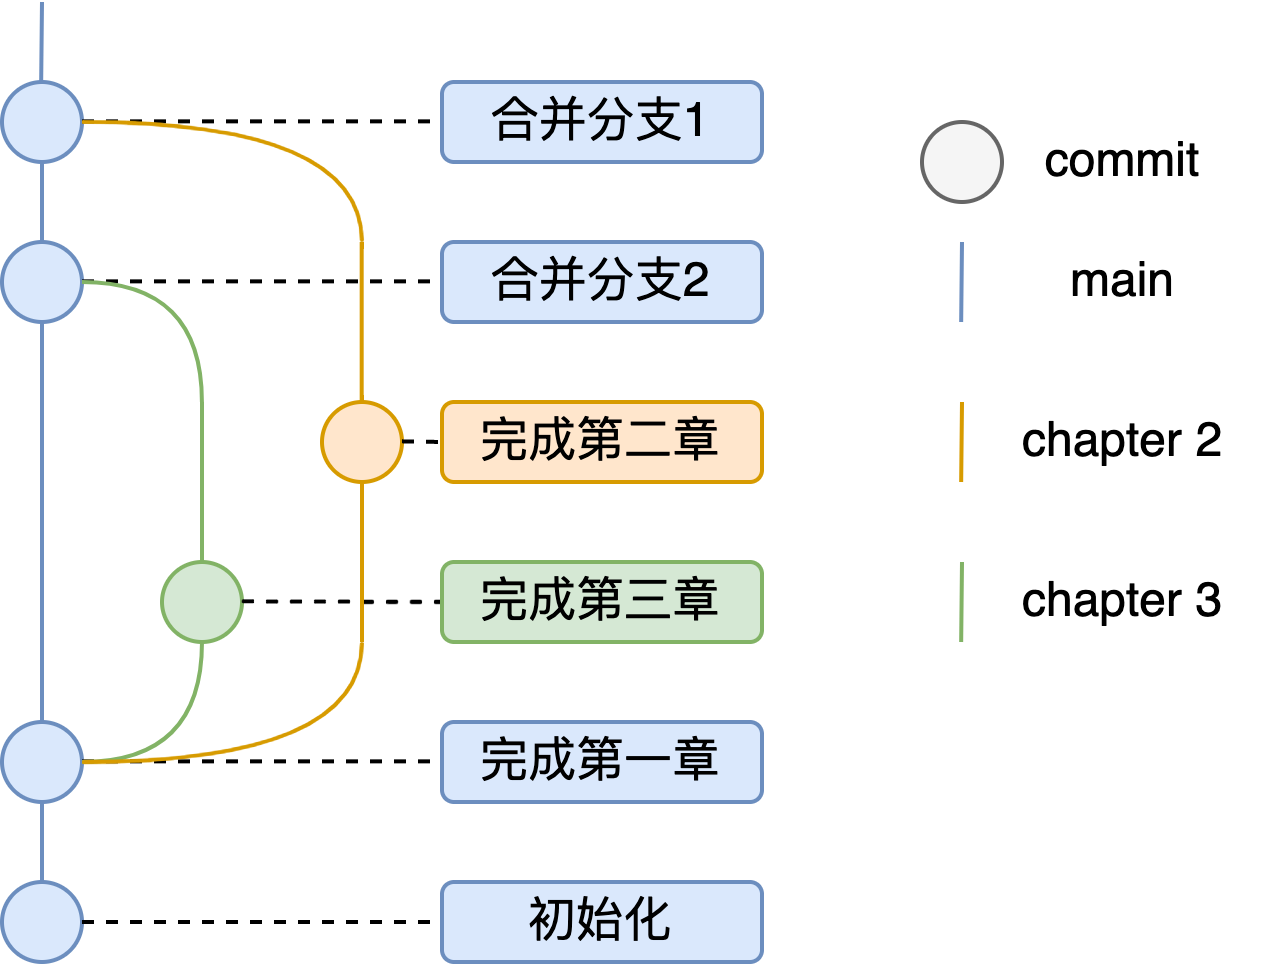

The diagram above was exported from draw.io. Its source (the exported page's mxGraphModel, read from the mxfile embedded in the PNG):
<mxGraphModel dx="584" dy="487" grid="1" gridSize="10" guides="1" tooltips="1" connect="1" arrows="1" fold="1" page="1" pageScale="1" pageWidth="850" pageHeight="1100" math="0" shadow="0">
  <root>
    <mxCell id="0" />
    <mxCell id="1" parent="0" />
    <mxCell id="2" value="" style="ellipse;whiteSpace=wrap;html=1;aspect=fixed;fillColor=#dae8fc;strokeColor=#6c8ebf;" vertex="1" parent="1">
      <mxGeometry x="350" y="590" width="20" height="20" as="geometry" />
    </mxCell>
    <mxCell id="4" value="" style="ellipse;whiteSpace=wrap;html=1;aspect=fixed;fillColor=#dae8fc;strokeColor=#6c8ebf;" vertex="1" parent="1">
      <mxGeometry x="350" y="550" width="20" height="20" as="geometry" />
    </mxCell>
    <mxCell id="6" value="" style="endArrow=none;dashed=1;html=1;" edge="1" parent="1">
      <mxGeometry width="50" height="50" relative="1" as="geometry">
        <mxPoint x="370" y="600" as="sourcePoint" />
        <mxPoint x="460" y="600" as="targetPoint" />
      </mxGeometry>
    </mxCell>
    <mxCell id="7" value="初始化" style="rounded=1;whiteSpace=wrap;html=1;fillColor=#dae8fc;strokeColor=#6c8ebf;" vertex="1" parent="1">
      <mxGeometry x="460" y="590" width="80" height="20" as="geometry" />
    </mxCell>
    <mxCell id="8" value="" style="endArrow=none;dashed=1;html=1;" edge="1" parent="1">
      <mxGeometry width="50" height="50" relative="1" as="geometry">
        <mxPoint x="370" y="559.8399999999999" as="sourcePoint" />
        <mxPoint x="460" y="559.8399999999999" as="targetPoint" />
      </mxGeometry>
    </mxCell>
    <mxCell id="9" value="完成第一章" style="rounded=1;whiteSpace=wrap;html=1;fillColor=#dae8fc;strokeColor=#6c8ebf;" vertex="1" parent="1">
      <mxGeometry x="460" y="550" width="80" height="20" as="geometry" />
    </mxCell>
    <mxCell id="10" value="" style="endArrow=none;html=1;entryX=0.5;entryY=1;entryDx=0;entryDy=0;fillColor=#dae8fc;strokeColor=#6c8ebf;" edge="1" parent="1" target="4">
      <mxGeometry width="50" height="50" relative="1" as="geometry">
        <mxPoint x="360" y="590" as="sourcePoint" />
        <mxPoint x="410" y="540" as="targetPoint" />
      </mxGeometry>
    </mxCell>
    <mxCell id="11" value="" style="endArrow=none;html=1;fillColor=#dae8fc;strokeColor=#6c8ebf;" edge="1" parent="1">
      <mxGeometry width="50" height="50" relative="1" as="geometry">
        <mxPoint x="360" y="550" as="sourcePoint" />
        <mxPoint x="360" y="450" as="targetPoint" />
      </mxGeometry>
    </mxCell>
    <mxCell id="12" value="" style="ellipse;whiteSpace=wrap;html=1;aspect=fixed;fillColor=#ffe6cc;strokeColor=#d79b00;" vertex="1" parent="1">
      <mxGeometry x="430" y="470" width="20" height="20" as="geometry" />
    </mxCell>
    <mxCell id="13" value="" style="ellipse;whiteSpace=wrap;html=1;aspect=fixed;fillColor=#d5e8d4;strokeColor=#82b366;" vertex="1" parent="1">
      <mxGeometry x="390" y="510" width="20" height="20" as="geometry" />
    </mxCell>
    <mxCell id="14" value="" style="edgeStyle=orthogonalEdgeStyle;endArrow=none;html=1;rounded=0;endSize=8;startSize=8;entryX=0.5;entryY=1;entryDx=0;entryDy=0;endFill=0;fillColor=#d5e8d4;strokeColor=#82b366;curved=1;" edge="1" parent="1" target="13">
      <mxGeometry width="50" height="50" relative="1" as="geometry">
        <mxPoint x="370" y="560" as="sourcePoint" />
        <mxPoint x="420" y="510" as="targetPoint" />
      </mxGeometry>
    </mxCell>
    <mxCell id="15" value="" style="edgeStyle=orthogonalEdgeStyle;endArrow=none;html=1;rounded=0;endSize=8;startSize=8;endFill=0;fillColor=#ffe6cc;strokeColor=#d79b00;curved=1;exitX=1;exitY=0.5;exitDx=0;exitDy=0;" edge="1" parent="1" source="4">
      <mxGeometry width="50" height="50" relative="1" as="geometry">
        <mxPoint x="410" y="519.9999999999999" as="sourcePoint" />
        <mxPoint x="440" y="530" as="targetPoint" />
      </mxGeometry>
    </mxCell>
    <mxCell id="16" value="" style="endArrow=none;dashed=1;html=1;" edge="1" parent="1">
      <mxGeometry width="50" height="50" relative="1" as="geometry">
        <mxPoint x="410" y="519.84" as="sourcePoint" />
        <mxPoint x="460" y="520" as="targetPoint" />
      </mxGeometry>
    </mxCell>
    <mxCell id="17" value="" style="endArrow=none;dashed=1;html=1;" edge="1" parent="1">
      <mxGeometry width="50" height="50" relative="1" as="geometry">
        <mxPoint x="450" y="479.84000000000003" as="sourcePoint" />
        <mxPoint x="460" y="480" as="targetPoint" />
      </mxGeometry>
    </mxCell>
    <mxCell id="18" value="完成第三章" style="rounded=1;whiteSpace=wrap;html=1;fillColor=#d5e8d4;strokeColor=#82b366;" vertex="1" parent="1">
      <mxGeometry x="460" y="510" width="80" height="20" as="geometry" />
    </mxCell>
    <mxCell id="19" value="完成第二章" style="rounded=1;whiteSpace=wrap;html=1;fillColor=#ffe6cc;strokeColor=#d79b00;" vertex="1" parent="1">
      <mxGeometry x="460" y="470" width="80" height="20" as="geometry" />
    </mxCell>
    <mxCell id="22" value="" style="ellipse;whiteSpace=wrap;html=1;aspect=fixed;fillColor=#dae8fc;strokeColor=#6c8ebf;" vertex="1" parent="1">
      <mxGeometry x="350" y="430" width="20" height="20" as="geometry" />
    </mxCell>
    <mxCell id="23" value="" style="endArrow=none;html=1;curved=1;entryX=0.5;entryY=1;entryDx=0;entryDy=0;fillColor=#ffe6cc;strokeColor=#d79b00;" edge="1" parent="1" target="12">
      <mxGeometry width="50" height="50" relative="1" as="geometry">
        <mxPoint x="440" y="530" as="sourcePoint" />
        <mxPoint x="490" y="470" as="targetPoint" />
      </mxGeometry>
    </mxCell>
    <mxCell id="24" value="" style="endArrow=none;html=1;curved=1;fillColor=#d5e8d4;strokeColor=#82b366;" edge="1" parent="1">
      <mxGeometry width="50" height="50" relative="1" as="geometry">
        <mxPoint x="400" y="510" as="sourcePoint" />
        <mxPoint x="400" y="470" as="targetPoint" />
      </mxGeometry>
    </mxCell>
    <mxCell id="26" value="" style="endArrow=none;dashed=1;html=1;" edge="1" parent="1">
      <mxGeometry width="50" height="50" relative="1" as="geometry">
        <mxPoint x="370" y="439.84000000000003" as="sourcePoint" />
        <mxPoint x="460" y="439.84000000000003" as="targetPoint" />
      </mxGeometry>
    </mxCell>
    <mxCell id="25" value="" style="edgeStyle=orthogonalEdgeStyle;endArrow=none;html=1;rounded=0;endSize=8;startSize=8;entryX=1;entryY=0.5;entryDx=0;entryDy=0;endFill=0;fillColor=#d5e8d4;strokeColor=#82b366;curved=1;" edge="1" parent="1" target="22">
      <mxGeometry width="50" height="50" relative="1" as="geometry">
        <mxPoint x="399.98" y="469.9999999999999" as="sourcePoint" />
        <mxPoint x="429.98" y="439.9999999999999" as="targetPoint" />
        <Array as="points">
          <mxPoint x="400" y="440" />
        </Array>
      </mxGeometry>
    </mxCell>
    <mxCell id="27" value="合并分支2" style="rounded=1;whiteSpace=wrap;html=1;fillColor=#dae8fc;strokeColor=#6c8ebf;" vertex="1" parent="1">
      <mxGeometry x="460" y="430" width="80" height="20" as="geometry" />
    </mxCell>
    <mxCell id="28" value="" style="ellipse;whiteSpace=wrap;html=1;aspect=fixed;fillColor=#dae8fc;strokeColor=#6c8ebf;" vertex="1" parent="1">
      <mxGeometry x="350" y="390" width="20" height="20" as="geometry" />
    </mxCell>
    <mxCell id="29" value="" style="endArrow=none;html=1;entryX=0.5;entryY=1;entryDx=0;entryDy=0;fillColor=#dae8fc;strokeColor=#6c8ebf;" edge="1" parent="1" target="28">
      <mxGeometry width="50" height="50" relative="1" as="geometry">
        <mxPoint x="360" y="429.9999999999999" as="sourcePoint" />
        <mxPoint x="410" y="380" as="targetPoint" />
      </mxGeometry>
    </mxCell>
    <mxCell id="30" value="" style="endArrow=none;html=1;curved=1;entryX=0.5;entryY=1;entryDx=0;entryDy=0;fillColor=#ffe6cc;strokeColor=#d79b00;" edge="1" parent="1">
      <mxGeometry width="50" height="50" relative="1" as="geometry">
        <mxPoint x="439.91999999999996" y="469.9999999999999" as="sourcePoint" />
        <mxPoint x="439.91999999999996" y="429.9999999999999" as="targetPoint" />
      </mxGeometry>
    </mxCell>
    <mxCell id="33" value="" style="endArrow=none;dashed=1;html=1;" edge="1" parent="1">
      <mxGeometry width="50" height="50" relative="1" as="geometry">
        <mxPoint x="370.0000000000001" y="399.84000000000003" as="sourcePoint" />
        <mxPoint x="460.0000000000001" y="399.84000000000003" as="targetPoint" />
      </mxGeometry>
    </mxCell>
    <mxCell id="32" value="" style="edgeStyle=orthogonalEdgeStyle;endArrow=none;html=1;rounded=0;endSize=8;startSize=8;endFill=0;fillColor=#ffe6cc;strokeColor=#d79b00;curved=1;exitX=1;exitY=0.5;exitDx=0;exitDy=0;" edge="1" parent="1">
      <mxGeometry width="50" height="50" relative="1" as="geometry">
        <mxPoint x="370.0000000000017" y="400" as="sourcePoint" />
        <mxPoint x="440" y="430" as="targetPoint" />
        <Array as="points">
          <mxPoint x="440" y="400" />
        </Array>
      </mxGeometry>
    </mxCell>
    <mxCell id="34" value="合并分支1" style="rounded=1;whiteSpace=wrap;html=1;fillColor=#dae8fc;strokeColor=#6c8ebf;" vertex="1" parent="1">
      <mxGeometry x="460" y="390" width="80" height="20" as="geometry" />
    </mxCell>
    <mxCell id="36" value="" style="ellipse;whiteSpace=wrap;html=1;aspect=fixed;fillColor=#f5f5f5;strokeColor=#666666;fontColor=#333333;" vertex="1" parent="1">
      <mxGeometry x="580" y="400" width="20" height="20" as="geometry" />
    </mxCell>
    <mxCell id="37" value="commit" style="text;html=1;align=center;verticalAlign=middle;resizable=0;points=[];autosize=1;strokeColor=none;fillColor=none;" vertex="1" parent="1">
      <mxGeometry x="600" y="395" width="60" height="30" as="geometry" />
    </mxCell>
    <mxCell id="38" value="" style="endArrow=none;html=1;fillColor=#dae8fc;strokeColor=#6c8ebf;" edge="1" parent="1">
      <mxGeometry width="50" height="50" relative="1" as="geometry">
        <mxPoint x="589.79" y="450" as="sourcePoint" />
        <mxPoint x="590" y="430" as="targetPoint" />
      </mxGeometry>
    </mxCell>
    <mxCell id="39" value="" style="endArrow=none;html=1;fillColor=#ffe6cc;strokeColor=#d79b00;" edge="1" parent="1">
      <mxGeometry width="50" height="50" relative="1" as="geometry">
        <mxPoint x="589.79" y="489.9999999999999" as="sourcePoint" />
        <mxPoint x="590" y="469.9999999999999" as="targetPoint" />
      </mxGeometry>
    </mxCell>
    <mxCell id="40" value="" style="endArrow=none;html=1;fillColor=#d5e8d4;strokeColor=#82b366;" edge="1" parent="1">
      <mxGeometry width="50" height="50" relative="1" as="geometry">
        <mxPoint x="589.79" y="529.9999999999999" as="sourcePoint" />
        <mxPoint x="590" y="509.9999999999999" as="targetPoint" />
      </mxGeometry>
    </mxCell>
    <mxCell id="41" value="main" style="text;html=1;align=center;verticalAlign=middle;resizable=0;points=[];autosize=1;strokeColor=none;fillColor=none;" vertex="1" parent="1">
      <mxGeometry x="605" y="425" width="50" height="30" as="geometry" />
    </mxCell>
    <mxCell id="42" value="chapter 2" style="text;html=1;align=center;verticalAlign=middle;resizable=0;points=[];autosize=1;strokeColor=none;fillColor=none;" vertex="1" parent="1">
      <mxGeometry x="595" y="465" width="70" height="30" as="geometry" />
    </mxCell>
    <mxCell id="43" value="chapter 3" style="text;html=1;align=center;verticalAlign=middle;resizable=0;points=[];autosize=1;strokeColor=none;fillColor=none;" vertex="1" parent="1">
      <mxGeometry x="595" y="505" width="70" height="30" as="geometry" />
    </mxCell>
    <mxCell id="44" value="" style="endArrow=none;html=1;fillColor=#dae8fc;strokeColor=#6c8ebf;" edge="1" parent="1">
      <mxGeometry width="50" height="50" relative="1" as="geometry">
        <mxPoint x="359.78999999999996" y="389.9999999999999" as="sourcePoint" />
        <mxPoint x="360" y="369.9999999999999" as="targetPoint" />
      </mxGeometry>
    </mxCell>
  </root>
</mxGraphModel>